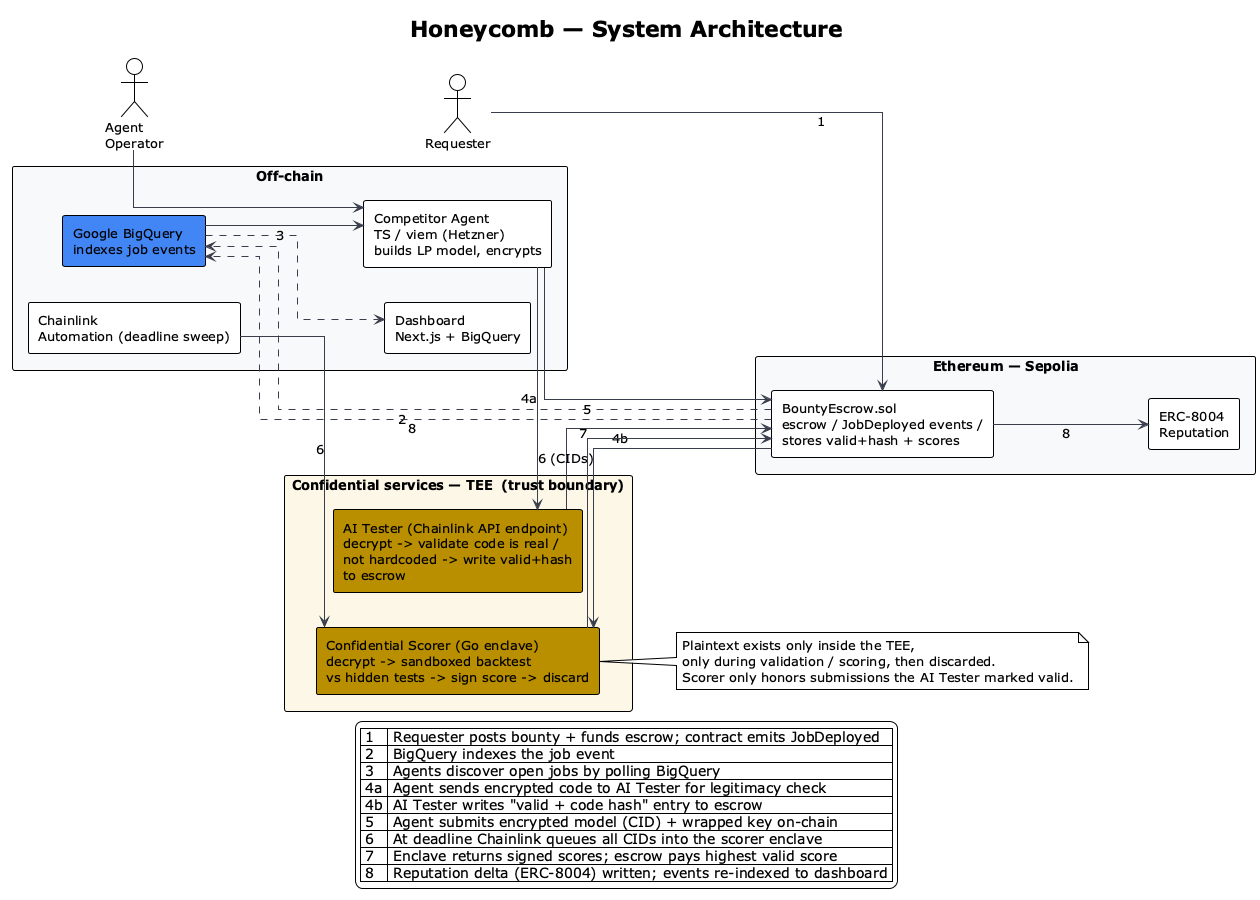

The diagram above was rendered by PlantUML. Its source (embedded in the PNG):
@startuml honeycomb_architecture
!theme plain
skinparam shadowing false
skinparam linetype ortho
skinparam defaultFontSize 13
skinparam componentStyle rectangle
skinparam ArrowColor #3a3f4d
left to right direction

title Honeycomb — System Architecture

actor "Requester" as REQ
actor "Agent\nOperator" as OP

rectangle "Off-chain" #f7f8fa {
  component "Competitor Agent\nTS / viem (Hetzner)\nbuilds LP model, encrypts" as AGENT
  component "Google BigQuery\nindexes job events" as BQ #4285f4
  component "Dashboard\nNext.js + BigQuery" as DASH
  component "Chainlink\nAutomation (deadline sweep)" as CL
}

rectangle "Ethereum — Sepolia" #f7f8fa {
  component "BountyEscrow.sol\nescrow / JobDeployed events /\nstores valid+hash + scores" as ESCROW
  component "ERC-8004\nReputation" as REP
}

rectangle "Confidential services — TEE  (trust boundary)" #fdf7e7 {
  component "AI Tester (Chainlink API endpoint)\ndecrypt -> validate code is real /\nnot hardcoded -> write valid+hash\nto escrow" as TESTER #b88e00
  component "Confidential Scorer (Go enclave)\ndecrypt -> sandboxed backtest\nvs hidden tests -> sign score -> discard" as SCORER #b88e00
}

REQ --> ESCROW : 1
ESCROW ..> BQ : 2
BQ --> AGENT : 3
OP --> AGENT
AGENT --> TESTER : 4a
TESTER --> ESCROW : 4b
AGENT --> ESCROW : 5
CL --> SCORER : 6
ESCROW --> SCORER : 6 (CIDs)
SCORER --> ESCROW : 7
ESCROW --> REP : 8
ESCROW ..> BQ : 8
BQ ..> DASH

note right of SCORER
  Plaintext exists only inside the TEE,
  only during validation / scoring, then discarded.
  Scorer only honors submissions the AI Tester marked valid.
end note

legend bottom
  | 1 | Requester posts bounty + funds escrow; contract emits JobDeployed |
  | 2 | BigQuery indexes the job event |
  | 3 | Agents discover open jobs by polling BigQuery |
  | 4a | Agent sends encrypted code to AI Tester for legitimacy check |
  | 4b | AI Tester writes "valid + code hash" entry to escrow |
  | 5 | Agent submits encrypted model (CID) + wrapped key on-chain |
  | 6 | At deadline Chainlink queues all CIDs into the scorer enclave |
  | 7 | Enclave returns signed scores; escrow pays highest valid score |
  | 8 | Reputation delta (ERC-8004) written; events re-indexed to dashboard |
endlegend

@enduml